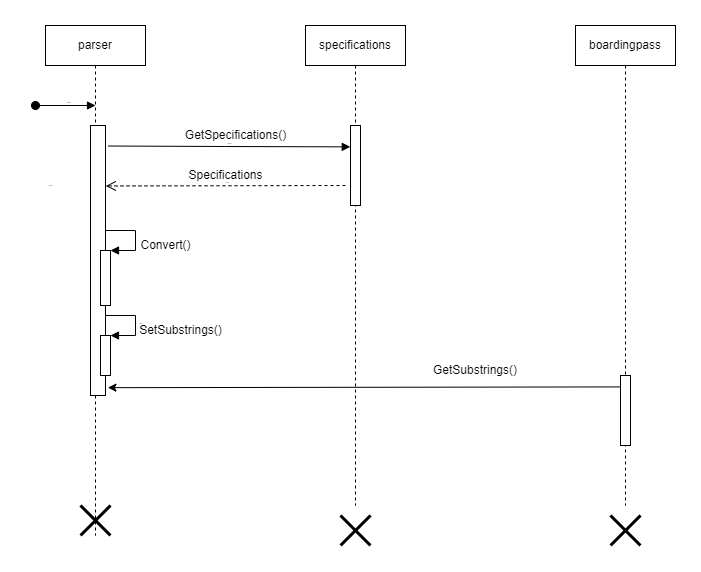

The diagram above was exported from draw.io. Its source (the exported page's mxGraphModel, read from the mxfile embedded in the PNG):
<mxGraphModel dx="1038" dy="521" grid="1" gridSize="10" guides="1" tooltips="1" connect="1" arrows="1" fold="1" page="1" pageScale="1" pageWidth="850" pageHeight="1100" math="0" shadow="0">
  <root>
    <mxCell id="0" />
    <mxCell id="1" parent="0" />
    <mxCell id="rFjvK-zfk7Owz62XKx1G-1" value="parser" style="shape=umlLifeline;perimeter=lifelinePerimeter;whiteSpace=wrap;html=1;container=1;collapsible=0;recursiveResize=0;outlineConnect=0;" vertex="1" parent="1">
      <mxGeometry x="90" y="40" width="100" height="510" as="geometry" />
    </mxCell>
    <mxCell id="rFjvK-zfk7Owz62XKx1G-8" value="" style="html=1;points=[];perimeter=orthogonalPerimeter;fontSize=1;" vertex="1" parent="rFjvK-zfk7Owz62XKx1G-1">
      <mxGeometry x="45" y="100" width="15" height="270" as="geometry" />
    </mxCell>
    <mxCell id="rFjvK-zfk7Owz62XKx1G-16" value="" style="html=1;points=[];perimeter=orthogonalPerimeter;fontSize=12;" vertex="1" parent="rFjvK-zfk7Owz62XKx1G-1">
      <mxGeometry x="55" y="225" width="10" height="55" as="geometry" />
    </mxCell>
    <mxCell id="rFjvK-zfk7Owz62XKx1G-17" value="self call" style="edgeStyle=orthogonalEdgeStyle;html=1;align=left;spacingLeft=2;endArrow=block;rounded=0;entryX=1;entryY=0;fontSize=1;" edge="1" target="rFjvK-zfk7Owz62XKx1G-16" parent="rFjvK-zfk7Owz62XKx1G-1">
      <mxGeometry x="-1" y="75" relative="1" as="geometry">
        <mxPoint x="60" y="205" as="sourcePoint" />
        <Array as="points">
          <mxPoint x="90" y="205" />
        </Array>
        <mxPoint x="-60" y="30" as="offset" />
      </mxGeometry>
    </mxCell>
    <mxCell id="rFjvK-zfk7Owz62XKx1G-19" value="" style="html=1;points=[];perimeter=orthogonalPerimeter;fontSize=1;" vertex="1" parent="rFjvK-zfk7Owz62XKx1G-1">
      <mxGeometry x="55" y="310" width="10" height="40" as="geometry" />
    </mxCell>
    <mxCell id="rFjvK-zfk7Owz62XKx1G-20" value="self call" style="edgeStyle=orthogonalEdgeStyle;html=1;align=left;spacingLeft=2;endArrow=block;rounded=0;entryX=1;entryY=0;fontSize=1;" edge="1" target="rFjvK-zfk7Owz62XKx1G-19" parent="rFjvK-zfk7Owz62XKx1G-1">
      <mxGeometry relative="1" as="geometry">
        <mxPoint x="60" y="290" as="sourcePoint" />
        <Array as="points">
          <mxPoint x="90" y="290" />
        </Array>
      </mxGeometry>
    </mxCell>
    <mxCell id="rFjvK-zfk7Owz62XKx1G-26" value="" style="shape=umlDestroy;whiteSpace=wrap;html=1;strokeWidth=3;fontSize=12;" vertex="1" parent="rFjvK-zfk7Owz62XKx1G-1">
      <mxGeometry x="35" y="480" width="30" height="30" as="geometry" />
    </mxCell>
    <mxCell id="rFjvK-zfk7Owz62XKx1G-2" value="boardingpass" style="shape=umlLifeline;perimeter=lifelinePerimeter;whiteSpace=wrap;html=1;container=1;collapsible=0;recursiveResize=0;outlineConnect=0;" vertex="1" parent="1">
      <mxGeometry x="620" y="40" width="100" height="480" as="geometry" />
    </mxCell>
    <mxCell id="rFjvK-zfk7Owz62XKx1G-24" value="" style="html=1;points=[];perimeter=orthogonalPerimeter;fontSize=12;" vertex="1" parent="rFjvK-zfk7Owz62XKx1G-2">
      <mxGeometry x="45" y="350" width="10" height="70" as="geometry" />
    </mxCell>
    <mxCell id="rFjvK-zfk7Owz62XKx1G-3" value="specifications" style="shape=umlLifeline;perimeter=lifelinePerimeter;whiteSpace=wrap;html=1;container=1;collapsible=0;recursiveResize=0;outlineConnect=0;" vertex="1" parent="1">
      <mxGeometry x="350" y="40" width="100" height="480" as="geometry" />
    </mxCell>
    <mxCell id="rFjvK-zfk7Owz62XKx1G-9" value="" style="html=1;points=[];perimeter=orthogonalPerimeter;fontSize=1;" vertex="1" parent="rFjvK-zfk7Owz62XKx1G-3">
      <mxGeometry x="45" y="100" width="10" height="80" as="geometry" />
    </mxCell>
    <mxCell id="rFjvK-zfk7Owz62XKx1G-7" value="dispatch" style="html=1;verticalAlign=bottom;startArrow=oval;startFill=1;endArrow=block;startSize=8;rounded=0;fontSize=1;align=left;" edge="1" parent="1">
      <mxGeometry width="60" relative="1" as="geometry">
        <mxPoint x="80" y="120" as="sourcePoint" />
        <mxPoint x="140" y="120" as="targetPoint" />
      </mxGeometry>
    </mxCell>
    <mxCell id="rFjvK-zfk7Owz62XKx1G-10" value="dispatch" style="html=1;verticalAlign=bottom;endArrow=block;rounded=0;fontSize=1;entryX=-0.02;entryY=0.267;entryDx=0;entryDy=0;entryPerimeter=0;exitX=1.18;exitY=0.076;exitDx=0;exitDy=0;exitPerimeter=0;" edge="1" parent="1" source="rFjvK-zfk7Owz62XKx1G-8" target="rFjvK-zfk7Owz62XKx1G-9">
      <mxGeometry width="80" relative="1" as="geometry">
        <mxPoint x="150" y="161" as="sourcePoint" />
        <mxPoint x="230" y="160" as="targetPoint" />
        <Array as="points">
          <mxPoint x="270" y="161" />
        </Array>
      </mxGeometry>
    </mxCell>
    <mxCell id="rFjvK-zfk7Owz62XKx1G-12" value="GetSpecifications()" style="text;html=1;align=center;verticalAlign=middle;resizable=0;points=[];autosize=1;strokeColor=none;fillColor=none;fontSize=12;" vertex="1" parent="1">
      <mxGeometry x="220" y="140" width="120" height="20" as="geometry" />
    </mxCell>
    <mxCell id="rFjvK-zfk7Owz62XKx1G-13" value="return" style="html=1;verticalAlign=bottom;endArrow=open;dashed=1;endSize=8;rounded=0;fontSize=1;entryX=1.02;entryY=0.224;entryDx=0;entryDy=0;entryPerimeter=0;" edge="1" parent="1" target="rFjvK-zfk7Owz62XKx1G-8">
      <mxGeometry x="-0.0132" relative="1" as="geometry">
        <mxPoint x="390" y="200" as="sourcePoint" />
        <mxPoint x="150" y="200" as="targetPoint" />
        <mxPoint as="offset" />
      </mxGeometry>
    </mxCell>
    <mxCell id="rFjvK-zfk7Owz62XKx1G-14" value="&lt;font style=&quot;font-size: 12px&quot;&gt;Specifications&lt;/font&gt;" style="text;html=1;align=center;verticalAlign=middle;resizable=0;points=[];autosize=1;strokeColor=none;fillColor=none;fontSize=1;" vertex="1" parent="1">
      <mxGeometry x="225" y="185" width="90" height="10" as="geometry" />
    </mxCell>
    <mxCell id="rFjvK-zfk7Owz62XKx1G-18" value="Convert()" style="text;html=1;align=center;verticalAlign=middle;resizable=0;points=[];autosize=1;strokeColor=none;fillColor=none;fontSize=12;" vertex="1" parent="1">
      <mxGeometry x="175" y="250" width="70" height="20" as="geometry" />
    </mxCell>
    <mxCell id="rFjvK-zfk7Owz62XKx1G-21" value="&lt;font style=&quot;font-size: 12px&quot;&gt;SetSubstrings()&lt;/font&gt;" style="text;html=1;align=center;verticalAlign=middle;resizable=0;points=[];autosize=1;strokeColor=none;fillColor=none;fontSize=1;" vertex="1" parent="1">
      <mxGeometry x="175" y="340" width="100" height="10" as="geometry" />
    </mxCell>
    <mxCell id="rFjvK-zfk7Owz62XKx1G-23" value="" style="endArrow=classic;html=1;rounded=0;fontSize=12;entryX=1.16;entryY=0.971;entryDx=0;entryDy=0;entryPerimeter=0;exitX=0.02;exitY=0.163;exitDx=0;exitDy=0;exitPerimeter=0;" edge="1" parent="1" source="rFjvK-zfk7Owz62XKx1G-24" target="rFjvK-zfk7Owz62XKx1G-8">
      <mxGeometry width="50" height="50" relative="1" as="geometry">
        <mxPoint x="400" y="350" as="sourcePoint" />
        <mxPoint x="450" y="300" as="targetPoint" />
      </mxGeometry>
    </mxCell>
    <mxCell id="rFjvK-zfk7Owz62XKx1G-25" value="GetSubstrings()" style="text;html=1;strokeColor=none;fillColor=none;align=center;verticalAlign=middle;whiteSpace=wrap;rounded=0;fontSize=12;" vertex="1" parent="1">
      <mxGeometry x="490" y="370" width="60" height="30" as="geometry" />
    </mxCell>
    <mxCell id="rFjvK-zfk7Owz62XKx1G-27" value="" style="shape=umlDestroy;whiteSpace=wrap;html=1;strokeWidth=3;fontSize=12;" vertex="1" parent="1">
      <mxGeometry x="385" y="530" width="30" height="30" as="geometry" />
    </mxCell>
    <mxCell id="rFjvK-zfk7Owz62XKx1G-28" value="" style="shape=umlDestroy;whiteSpace=wrap;html=1;strokeWidth=3;fontSize=12;" vertex="1" parent="1">
      <mxGeometry x="655" y="530" width="30" height="30" as="geometry" />
    </mxCell>
  </root>
</mxGraphModel>